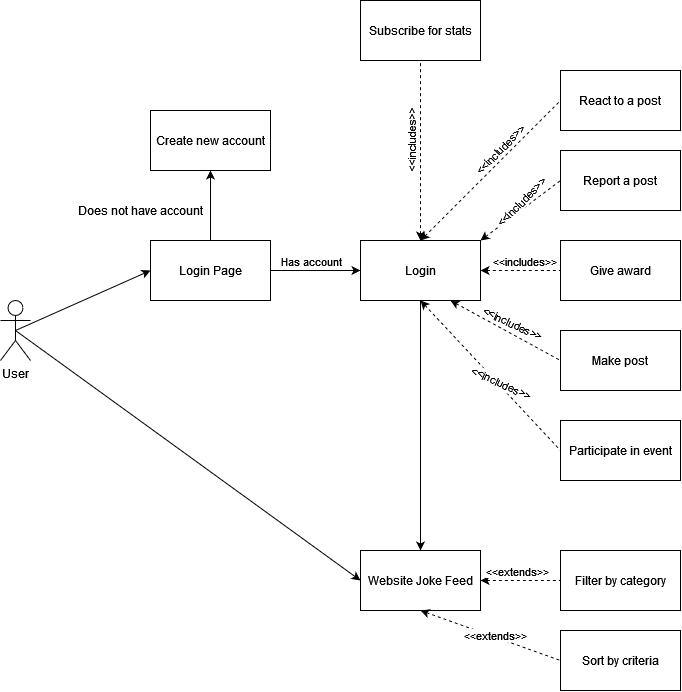

The diagram above was exported from draw.io. Its source (the exported page's mxGraphModel, read from the mxfile embedded in the PNG):
<mxGraphModel dx="2333" dy="1894" grid="1" gridSize="10" guides="1" tooltips="1" connect="1" arrows="1" fold="1" page="1" pageScale="1" pageWidth="850" pageHeight="1100" math="0" shadow="0">
  <root>
    <mxCell id="0" />
    <mxCell id="1" parent="0" />
    <mxCell id="bTuTAfS-8LORL30is-L7-2" value="&lt;div&gt;User&lt;/div&gt;&lt;div&gt;&lt;br&gt;&lt;/div&gt;" style="shape=umlActor;verticalLabelPosition=bottom;verticalAlign=top;html=1;outlineConnect=0;" vertex="1" parent="1">
      <mxGeometry x="-140" y="150" width="30" height="60" as="geometry" />
    </mxCell>
    <mxCell id="bTuTAfS-8LORL30is-L7-3" value="Login" style="rounded=0;whiteSpace=wrap;html=1;" vertex="1" parent="1">
      <mxGeometry x="220" y="90" width="120" height="60" as="geometry" />
    </mxCell>
    <mxCell id="bTuTAfS-8LORL30is-L7-5" value="React to a post" style="rounded=0;whiteSpace=wrap;html=1;" vertex="1" parent="1">
      <mxGeometry x="420" y="-80" width="120" height="60" as="geometry" />
    </mxCell>
    <mxCell id="bTuTAfS-8LORL30is-L7-6" value="" style="endArrow=none;dashed=1;html=1;rounded=0;entryX=0;entryY=0.5;entryDx=0;entryDy=0;exitX=0.5;exitY=0;exitDx=0;exitDy=0;startArrow=classic;startFill=1;" edge="1" parent="1" source="bTuTAfS-8LORL30is-L7-3" target="bTuTAfS-8LORL30is-L7-5">
      <mxGeometry width="50" height="50" relative="1" as="geometry">
        <mxPoint x="300" y="130" as="sourcePoint" />
        <mxPoint x="350" y="80" as="targetPoint" />
      </mxGeometry>
    </mxCell>
    <mxCell id="bTuTAfS-8LORL30is-L7-7" value="&amp;lt;&amp;lt;includes&amp;gt;&amp;gt;" style="edgeLabel;html=1;align=center;verticalAlign=middle;resizable=0;points=[];rotation=-45;" vertex="1" connectable="0" parent="bTuTAfS-8LORL30is-L7-6">
      <mxGeometry x="0.32" y="-2" relative="1" as="geometry">
        <mxPoint x="-14" as="offset" />
      </mxGeometry>
    </mxCell>
    <mxCell id="bTuTAfS-8LORL30is-L7-8" value="&lt;div&gt;Website Joke Feed&lt;/div&gt;" style="rounded=0;whiteSpace=wrap;html=1;" vertex="1" parent="1">
      <mxGeometry x="220" y="400" width="120" height="60" as="geometry" />
    </mxCell>
    <mxCell id="bTuTAfS-8LORL30is-L7-9" value="&lt;div&gt;Filter by category&lt;/div&gt;" style="rounded=0;whiteSpace=wrap;html=1;" vertex="1" parent="1">
      <mxGeometry x="420" y="400" width="120" height="60" as="geometry" />
    </mxCell>
    <mxCell id="bTuTAfS-8LORL30is-L7-10" value="" style="endArrow=none;dashed=1;html=1;rounded=0;exitX=1;exitY=0.5;exitDx=0;exitDy=0;startArrow=classic;startFill=1;entryX=0;entryY=0.5;entryDx=0;entryDy=0;" edge="1" parent="1" source="bTuTAfS-8LORL30is-L7-8" target="bTuTAfS-8LORL30is-L7-9">
      <mxGeometry width="50" height="50" relative="1" as="geometry">
        <mxPoint x="380" y="460" as="sourcePoint" />
        <mxPoint x="420" y="460" as="targetPoint" />
      </mxGeometry>
    </mxCell>
    <mxCell id="bTuTAfS-8LORL30is-L7-11" value="&amp;lt;&amp;lt;extends&amp;gt;&amp;gt;" style="edgeLabel;html=1;align=center;verticalAlign=middle;resizable=0;points=[];" vertex="1" connectable="0" parent="bTuTAfS-8LORL30is-L7-10">
      <mxGeometry x="0.3662" y="-1" relative="1" as="geometry">
        <mxPoint x="-18" y="-11" as="offset" />
      </mxGeometry>
    </mxCell>
    <mxCell id="bTuTAfS-8LORL30is-L7-12" value="&lt;div&gt;Sort by criteria&lt;/div&gt;" style="rounded=0;whiteSpace=wrap;html=1;" vertex="1" parent="1">
      <mxGeometry x="420" y="480" width="120" height="60" as="geometry" />
    </mxCell>
    <mxCell id="bTuTAfS-8LORL30is-L7-13" value="" style="endArrow=none;dashed=1;html=1;rounded=0;entryX=0;entryY=0.5;entryDx=0;entryDy=0;startArrow=classic;startFill=1;exitX=0.5;exitY=1;exitDx=0;exitDy=0;" edge="1" parent="1" source="bTuTAfS-8LORL30is-L7-8" target="bTuTAfS-8LORL30is-L7-12">
      <mxGeometry width="50" height="50" relative="1" as="geometry">
        <mxPoint x="350" y="540" as="sourcePoint" />
        <mxPoint x="405" y="490" as="targetPoint" />
      </mxGeometry>
    </mxCell>
    <mxCell id="bTuTAfS-8LORL30is-L7-14" value="&amp;lt;&amp;lt;extends&amp;gt;&amp;gt;" style="edgeLabel;html=1;align=center;verticalAlign=middle;resizable=0;points=[];" vertex="1" connectable="0" parent="bTuTAfS-8LORL30is-L7-13">
      <mxGeometry x="0.3662" y="-1" relative="1" as="geometry">
        <mxPoint x="-21" y="-11" as="offset" />
      </mxGeometry>
    </mxCell>
    <mxCell id="bTuTAfS-8LORL30is-L7-16" value="" style="endArrow=classic;html=1;rounded=0;exitX=0.5;exitY=0.5;exitDx=0;exitDy=0;exitPerimeter=0;entryX=0;entryY=0.5;entryDx=0;entryDy=0;" edge="1" parent="1" source="bTuTAfS-8LORL30is-L7-2" target="bTuTAfS-8LORL30is-L7-8">
      <mxGeometry width="50" height="50" relative="1" as="geometry">
        <mxPoint x="120" y="360" as="sourcePoint" />
        <mxPoint x="170" y="310" as="targetPoint" />
      </mxGeometry>
    </mxCell>
    <mxCell id="bTuTAfS-8LORL30is-L7-17" value="Report a post" style="rounded=0;whiteSpace=wrap;html=1;" vertex="1" parent="1">
      <mxGeometry x="420" width="120" height="60" as="geometry" />
    </mxCell>
    <mxCell id="bTuTAfS-8LORL30is-L7-18" value="" style="endArrow=none;dashed=1;html=1;rounded=0;entryX=0;entryY=0.5;entryDx=0;entryDy=0;exitX=1;exitY=0;exitDx=0;exitDy=0;startArrow=classic;startFill=1;" edge="1" parent="1" source="bTuTAfS-8LORL30is-L7-3" target="bTuTAfS-8LORL30is-L7-17">
      <mxGeometry width="50" height="50" relative="1" as="geometry">
        <mxPoint x="398" y="190" as="sourcePoint" />
        <mxPoint x="453" y="50" as="targetPoint" />
      </mxGeometry>
    </mxCell>
    <mxCell id="bTuTAfS-8LORL30is-L7-19" value="&amp;lt;&amp;lt;includes&amp;gt;&amp;gt;" style="edgeLabel;html=1;align=center;verticalAlign=middle;resizable=0;points=[];rotation=-45;" vertex="1" connectable="0" parent="bTuTAfS-8LORL30is-L7-18">
      <mxGeometry x="0.32" y="-2" relative="1" as="geometry">
        <mxPoint x="-14" as="offset" />
      </mxGeometry>
    </mxCell>
    <mxCell id="bTuTAfS-8LORL30is-L7-20" value="Give award" style="rounded=0;whiteSpace=wrap;html=1;" vertex="1" parent="1">
      <mxGeometry x="420" y="90" width="120" height="60" as="geometry" />
    </mxCell>
    <mxCell id="bTuTAfS-8LORL30is-L7-21" value="" style="endArrow=none;dashed=1;html=1;rounded=0;entryX=0;entryY=0.5;entryDx=0;entryDy=0;exitX=1;exitY=0.5;exitDx=0;exitDy=0;startArrow=classic;startFill=1;" edge="1" parent="1" source="bTuTAfS-8LORL30is-L7-3" target="bTuTAfS-8LORL30is-L7-20">
      <mxGeometry width="50" height="50" relative="1" as="geometry">
        <mxPoint x="360" y="170" as="sourcePoint" />
        <mxPoint x="410" y="110" as="targetPoint" />
      </mxGeometry>
    </mxCell>
    <mxCell id="bTuTAfS-8LORL30is-L7-22" value="&amp;lt;&amp;lt;includes&amp;gt;&amp;gt;" style="edgeLabel;html=1;align=center;verticalAlign=middle;resizable=0;points=[];rotation=0;" vertex="1" connectable="0" parent="bTuTAfS-8LORL30is-L7-21">
      <mxGeometry x="0.32" y="-2" relative="1" as="geometry">
        <mxPoint x="-10" y="-12" as="offset" />
      </mxGeometry>
    </mxCell>
    <mxCell id="bTuTAfS-8LORL30is-L7-23" value="&lt;div&gt;Make post&lt;/div&gt;" style="rounded=0;whiteSpace=wrap;html=1;" vertex="1" parent="1">
      <mxGeometry x="420" y="180" width="120" height="60" as="geometry" />
    </mxCell>
    <mxCell id="bTuTAfS-8LORL30is-L7-24" value="" style="endArrow=none;dashed=1;html=1;rounded=0;entryX=0;entryY=0.5;entryDx=0;entryDy=0;exitX=0.75;exitY=1;exitDx=0;exitDy=0;startArrow=classic;startFill=1;" edge="1" parent="1" source="bTuTAfS-8LORL30is-L7-3" target="bTuTAfS-8LORL30is-L7-23">
      <mxGeometry width="50" height="50" relative="1" as="geometry">
        <mxPoint x="310" y="240" as="sourcePoint" />
        <mxPoint x="390" y="240" as="targetPoint" />
      </mxGeometry>
    </mxCell>
    <mxCell id="bTuTAfS-8LORL30is-L7-25" value="&amp;lt;&amp;lt;includes&amp;gt;&amp;gt;" style="edgeLabel;html=1;align=center;verticalAlign=middle;resizable=0;points=[];rotation=25;" vertex="1" connectable="0" parent="bTuTAfS-8LORL30is-L7-24">
      <mxGeometry x="0.32" y="-2" relative="1" as="geometry">
        <mxPoint x="-10" y="-19" as="offset" />
      </mxGeometry>
    </mxCell>
    <mxCell id="bTuTAfS-8LORL30is-L7-26" value="Participate in event" style="rounded=0;whiteSpace=wrap;html=1;" vertex="1" parent="1">
      <mxGeometry x="420" y="270" width="120" height="60" as="geometry" />
    </mxCell>
    <mxCell id="bTuTAfS-8LORL30is-L7-27" value="" style="endArrow=none;dashed=1;html=1;rounded=0;entryX=0;entryY=0.5;entryDx=0;entryDy=0;exitX=0.5;exitY=1;exitDx=0;exitDy=0;startArrow=classic;startFill=1;" edge="1" parent="1" source="bTuTAfS-8LORL30is-L7-3" target="bTuTAfS-8LORL30is-L7-26">
      <mxGeometry width="50" height="50" relative="1" as="geometry">
        <mxPoint x="260" y="240" as="sourcePoint" />
        <mxPoint x="370" y="300" as="targetPoint" />
      </mxGeometry>
    </mxCell>
    <mxCell id="bTuTAfS-8LORL30is-L7-28" value="&amp;lt;&amp;lt;includes&amp;gt;&amp;gt;" style="edgeLabel;html=1;align=center;verticalAlign=middle;resizable=0;points=[];rotation=25;" vertex="1" connectable="0" parent="bTuTAfS-8LORL30is-L7-27">
      <mxGeometry x="0.32" y="-2" relative="1" as="geometry">
        <mxPoint x="-10" y="-19" as="offset" />
      </mxGeometry>
    </mxCell>
    <mxCell id="bTuTAfS-8LORL30is-L7-29" value="" style="endArrow=classic;html=1;rounded=0;exitX=0.5;exitY=1;exitDx=0;exitDy=0;entryX=0.5;entryY=0;entryDx=0;entryDy=0;" edge="1" parent="1" source="bTuTAfS-8LORL30is-L7-3" target="bTuTAfS-8LORL30is-L7-8">
      <mxGeometry width="50" height="50" relative="1" as="geometry">
        <mxPoint x="260" y="300" as="sourcePoint" />
        <mxPoint x="310" y="250" as="targetPoint" />
      </mxGeometry>
    </mxCell>
    <mxCell id="bTuTAfS-8LORL30is-L7-31" value="Login Page" style="rounded=0;whiteSpace=wrap;html=1;" vertex="1" parent="1">
      <mxGeometry x="10" y="90" width="120" height="60" as="geometry" />
    </mxCell>
    <mxCell id="bTuTAfS-8LORL30is-L7-32" value="" style="endArrow=classic;html=1;rounded=0;exitX=1;exitY=0.5;exitDx=0;exitDy=0;entryX=0;entryY=0.5;entryDx=0;entryDy=0;" edge="1" parent="1" source="bTuTAfS-8LORL30is-L7-31" target="bTuTAfS-8LORL30is-L7-3">
      <mxGeometry width="50" height="50" relative="1" as="geometry">
        <mxPoint x="140" y="240" as="sourcePoint" />
        <mxPoint x="190" y="190" as="targetPoint" />
      </mxGeometry>
    </mxCell>
    <mxCell id="bTuTAfS-8LORL30is-L7-33" value="Has account" style="edgeLabel;html=1;align=center;verticalAlign=middle;resizable=0;points=[];" vertex="1" connectable="0" parent="bTuTAfS-8LORL30is-L7-32">
      <mxGeometry x="0.4" y="-1" relative="1" as="geometry">
        <mxPoint x="-23" y="-11" as="offset" />
      </mxGeometry>
    </mxCell>
    <mxCell id="bTuTAfS-8LORL30is-L7-34" value="" style="endArrow=classic;html=1;rounded=0;exitX=0.5;exitY=0;exitDx=0;exitDy=0;" edge="1" parent="1" source="bTuTAfS-8LORL30is-L7-31">
      <mxGeometry width="50" height="50" relative="1" as="geometry">
        <mxPoint x="120" y="60" as="sourcePoint" />
        <mxPoint x="70" y="20" as="targetPoint" />
        <Array as="points">
          <mxPoint x="70" y="50" />
        </Array>
      </mxGeometry>
    </mxCell>
    <mxCell id="bTuTAfS-8LORL30is-L7-35" value="Create new account" style="rounded=0;whiteSpace=wrap;html=1;" vertex="1" parent="1">
      <mxGeometry x="10" y="-40" width="120" height="60" as="geometry" />
    </mxCell>
    <mxCell id="bTuTAfS-8LORL30is-L7-36" value="Does not have account" style="text;html=1;align=center;verticalAlign=middle;resizable=0;points=[];autosize=1;strokeColor=none;fillColor=none;" vertex="1" parent="1">
      <mxGeometry x="-70" y="50" width="140" height="20" as="geometry" />
    </mxCell>
    <mxCell id="bTuTAfS-8LORL30is-L7-37" value="" style="endArrow=classic;html=1;rounded=0;entryX=0;entryY=0.5;entryDx=0;entryDy=0;exitX=0.5;exitY=0.5;exitDx=0;exitDy=0;exitPerimeter=0;" edge="1" parent="1" source="bTuTAfS-8LORL30is-L7-2" target="bTuTAfS-8LORL30is-L7-31">
      <mxGeometry width="50" height="50" relative="1" as="geometry">
        <mxPoint x="-20" y="230" as="sourcePoint" />
        <mxPoint x="30" y="180" as="targetPoint" />
      </mxGeometry>
    </mxCell>
    <mxCell id="bTuTAfS-8LORL30is-L7-38" value="Subscribe for stats" style="rounded=0;whiteSpace=wrap;html=1;" vertex="1" parent="1">
      <mxGeometry x="220" y="-150" width="120" height="60" as="geometry" />
    </mxCell>
    <mxCell id="bTuTAfS-8LORL30is-L7-39" value="" style="endArrow=none;dashed=1;html=1;rounded=0;entryX=0.5;entryY=1;entryDx=0;entryDy=0;exitX=0.5;exitY=0;exitDx=0;exitDy=0;startArrow=classic;startFill=1;" edge="1" parent="1" source="bTuTAfS-8LORL30is-L7-3" target="bTuTAfS-8LORL30is-L7-38">
      <mxGeometry width="50" height="50" relative="1" as="geometry">
        <mxPoint x="290" y="100" as="sourcePoint" />
        <mxPoint x="430" y="-40" as="targetPoint" />
      </mxGeometry>
    </mxCell>
    <mxCell id="bTuTAfS-8LORL30is-L7-40" value="&amp;lt;&amp;lt;includes&amp;gt;&amp;gt;" style="edgeLabel;html=1;align=center;verticalAlign=middle;resizable=0;points=[];rotation=-90;" vertex="1" connectable="0" parent="bTuTAfS-8LORL30is-L7-39">
      <mxGeometry x="0.32" y="-2" relative="1" as="geometry">
        <mxPoint x="-12" y="19" as="offset" />
      </mxGeometry>
    </mxCell>
  </root>
</mxGraphModel>